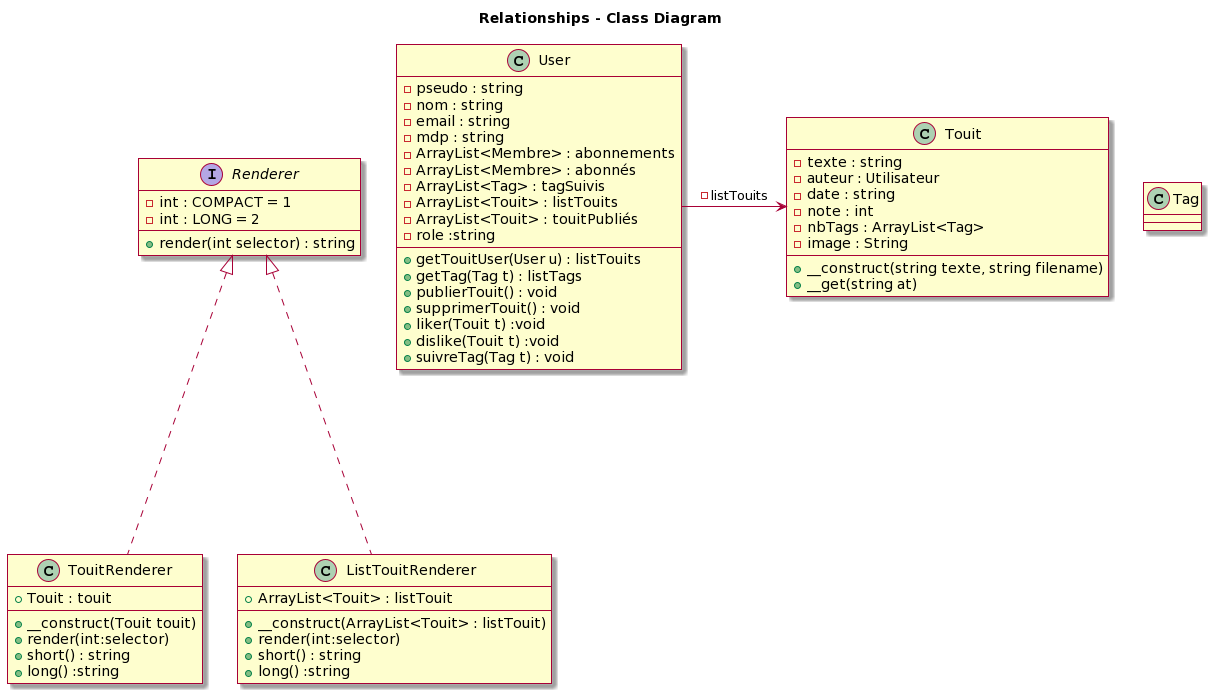

The diagram above was rendered by PlantUML. Its source (embedded in the PNG):
@startuml
skin rose

title Relationships - Class Diagram


class Touit {
  -texte : string
  -auteur : Utilisateur
  -date : string
  -note : int
  -nbTags : ArrayList<Tag>
  -image : String
  +__construct(string texte, string filename)
  +__get(string at)
}


class User {
- pseudo : string
- nom : string
- email : string
- mdp : string
- ArrayList<Membre> : abonnements
- ArrayList<Membre> : abonnés
- ArrayList<Tag> : tagSuivis
- ArrayList<Touit> : listTouits
- ArrayList<Touit> : touitPubliés
- role :string
+ getTouitUser(User u) : listTouits
+ getTag(Tag t) : listTags
+ publierTouit() : void
+ supprimerTouit() : void
+ liker(Touit t) :void
+ dislike(Touit t) :void
+ suivreTag(Tag t) : void
}

interface Renderer {
- int : COMPACT = 1
- int : LONG = 2
+ render(int selector) : string
}

class TouitRenderer {
+ Touit : touit
+ __construct(Touit touit)
+ render(int:selector)
+ short() : string
+ long() :string
}

class ListTouitRenderer {
+ ArrayList<Touit> : listTouit
+ __construct(ArrayList<Touit> : listTouit)
+ render(int:selector)
+ short() : string
+ long() :string
}

class Tag {
}

User -right---> Touit : -listTouits
TouitRenderer -up-..|> Renderer
ListTouitRenderer -up-..|>Renderer
@enduml